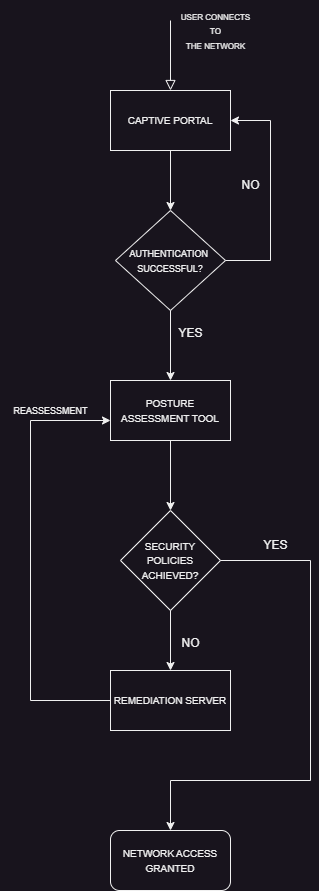

The diagram above was exported from draw.io. Its source (the exported page's mxGraphModel, read from the mxfile embedded in the PNG):
<mxGraphModel dx="798" dy="505" grid="1" gridSize="10" guides="1" tooltips="1" connect="1" arrows="1" fold="1" page="1" pageScale="1" pageWidth="827" pageHeight="1169" math="0" shadow="0">
  <root>
    <mxCell id="WIyWlLk6GJQsqaUBKTNV-0" />
    <mxCell id="WIyWlLk6GJQsqaUBKTNV-1" parent="WIyWlLk6GJQsqaUBKTNV-0" />
    <mxCell id="WIyWlLk6GJQsqaUBKTNV-2" value="" style="rounded=0;html=1;jettySize=auto;orthogonalLoop=1;fontSize=11;endArrow=block;endFill=0;endSize=8;strokeWidth=1;shadow=0;labelBackgroundColor=none;edgeStyle=orthogonalEdgeStyle;" parent="WIyWlLk6GJQsqaUBKTNV-1" edge="1">
      <mxGeometry relative="1" as="geometry">
        <mxPoint x="220" y="80" as="sourcePoint" />
        <mxPoint x="220" y="150" as="targetPoint" />
      </mxGeometry>
    </mxCell>
    <mxCell id="zIXOa-z0TaqbbVWOZvsY-0" value="&lt;font style=&quot;font-size: 10px;&quot;&gt;CAPTIVE PORTAL&lt;/font&gt;" style="rounded=0;whiteSpace=wrap;html=1;" parent="WIyWlLk6GJQsqaUBKTNV-1" vertex="1">
      <mxGeometry x="160" y="150" width="120" height="60" as="geometry" />
    </mxCell>
    <mxCell id="zIXOa-z0TaqbbVWOZvsY-1" value="&lt;font style=&quot;font-size: 9px;&quot;&gt;AUTHENTICATION&amp;nbsp;&lt;br&gt;SUCCESSFUL?&lt;/font&gt;" style="rhombus;whiteSpace=wrap;html=1;" parent="WIyWlLk6GJQsqaUBKTNV-1" vertex="1">
      <mxGeometry x="165" y="270" width="110" height="100" as="geometry" />
    </mxCell>
    <mxCell id="zIXOa-z0TaqbbVWOZvsY-2" value="" style="endArrow=classic;html=1;rounded=0;exitX=0.5;exitY=1;exitDx=0;exitDy=0;entryX=0.5;entryY=0;entryDx=0;entryDy=0;" parent="WIyWlLk6GJQsqaUBKTNV-1" source="zIXOa-z0TaqbbVWOZvsY-0" target="zIXOa-z0TaqbbVWOZvsY-1" edge="1">
      <mxGeometry width="50" height="50" relative="1" as="geometry">
        <mxPoint x="390" y="300" as="sourcePoint" />
        <mxPoint x="440" y="250" as="targetPoint" />
      </mxGeometry>
    </mxCell>
    <mxCell id="zIXOa-z0TaqbbVWOZvsY-3" value="" style="endArrow=classic;html=1;rounded=0;exitX=1;exitY=0.5;exitDx=0;exitDy=0;entryX=1;entryY=0.5;entryDx=0;entryDy=0;" parent="WIyWlLk6GJQsqaUBKTNV-1" source="zIXOa-z0TaqbbVWOZvsY-1" target="zIXOa-z0TaqbbVWOZvsY-0" edge="1">
      <mxGeometry width="50" height="50" relative="1" as="geometry">
        <mxPoint x="390" y="300" as="sourcePoint" />
        <mxPoint x="320" y="180" as="targetPoint" />
        <Array as="points">
          <mxPoint x="320" y="320" />
          <mxPoint x="320" y="180" />
        </Array>
      </mxGeometry>
    </mxCell>
    <mxCell id="zIXOa-z0TaqbbVWOZvsY-4" value="NO&lt;br&gt;" style="text;html=1;align=center;verticalAlign=middle;resizable=0;points=[];autosize=1;strokeColor=none;fillColor=none;" parent="WIyWlLk6GJQsqaUBKTNV-1" vertex="1">
      <mxGeometry x="280" y="230" width="40" height="30" as="geometry" />
    </mxCell>
    <mxCell id="zIXOa-z0TaqbbVWOZvsY-5" value="" style="endArrow=classic;html=1;rounded=0;exitX=0.5;exitY=1;exitDx=0;exitDy=0;" parent="WIyWlLk6GJQsqaUBKTNV-1" source="zIXOa-z0TaqbbVWOZvsY-1" edge="1">
      <mxGeometry width="50" height="50" relative="1" as="geometry">
        <mxPoint x="390" y="380" as="sourcePoint" />
        <mxPoint x="220" y="440" as="targetPoint" />
      </mxGeometry>
    </mxCell>
    <mxCell id="zIXOa-z0TaqbbVWOZvsY-6" value="YES" style="text;html=1;align=center;verticalAlign=middle;resizable=0;points=[];autosize=1;strokeColor=none;fillColor=none;" parent="WIyWlLk6GJQsqaUBKTNV-1" vertex="1">
      <mxGeometry x="215" y="378" width="50" height="30" as="geometry" />
    </mxCell>
    <mxCell id="zIXOa-z0TaqbbVWOZvsY-7" value="&lt;font style=&quot;font-size: 10px;&quot;&gt;POSTURE ASSESSMENT TOOL&lt;/font&gt;" style="rounded=0;whiteSpace=wrap;html=1;" parent="WIyWlLk6GJQsqaUBKTNV-1" vertex="1">
      <mxGeometry x="160" y="440" width="120" height="60" as="geometry" />
    </mxCell>
    <mxCell id="zIXOa-z0TaqbbVWOZvsY-8" value="" style="endArrow=classic;html=1;rounded=0;exitX=0.5;exitY=1;exitDx=0;exitDy=0;entryX=0.5;entryY=0;entryDx=0;entryDy=0;" parent="WIyWlLk6GJQsqaUBKTNV-1" source="zIXOa-z0TaqbbVWOZvsY-7" target="zIXOa-z0TaqbbVWOZvsY-9" edge="1">
      <mxGeometry width="50" height="50" relative="1" as="geometry">
        <mxPoint x="390" y="620" as="sourcePoint" />
        <mxPoint x="218" y="570" as="targetPoint" />
      </mxGeometry>
    </mxCell>
    <mxCell id="zIXOa-z0TaqbbVWOZvsY-9" value="&lt;font style=&quot;font-size: 10px;&quot;&gt;SECURITY POLICIES ACHIEVED?&lt;/font&gt;" style="rhombus;whiteSpace=wrap;html=1;" parent="WIyWlLk6GJQsqaUBKTNV-1" vertex="1">
      <mxGeometry x="170" y="570" width="100" height="100" as="geometry" />
    </mxCell>
    <mxCell id="zIXOa-z0TaqbbVWOZvsY-10" value="" style="endArrow=classic;html=1;rounded=0;exitX=0.5;exitY=1;exitDx=0;exitDy=0;" parent="WIyWlLk6GJQsqaUBKTNV-1" source="zIXOa-z0TaqbbVWOZvsY-9" target="zIXOa-z0TaqbbVWOZvsY-11" edge="1">
      <mxGeometry width="50" height="50" relative="1" as="geometry">
        <mxPoint x="390" y="680" as="sourcePoint" />
        <mxPoint x="220" y="720" as="targetPoint" />
      </mxGeometry>
    </mxCell>
    <mxCell id="zIXOa-z0TaqbbVWOZvsY-11" value="&lt;font style=&quot;font-size: 10px;&quot;&gt;REMEDIATION SERVER&lt;/font&gt;" style="rounded=0;whiteSpace=wrap;html=1;" parent="WIyWlLk6GJQsqaUBKTNV-1" vertex="1">
      <mxGeometry x="160" y="730" width="120" height="60" as="geometry" />
    </mxCell>
    <mxCell id="zIXOa-z0TaqbbVWOZvsY-12" value="NO" style="text;html=1;align=center;verticalAlign=middle;resizable=0;points=[];autosize=1;strokeColor=none;fillColor=none;" parent="WIyWlLk6GJQsqaUBKTNV-1" vertex="1">
      <mxGeometry x="220" y="688" width="40" height="30" as="geometry" />
    </mxCell>
    <mxCell id="zIXOa-z0TaqbbVWOZvsY-13" value="" style="endArrow=classic;html=1;rounded=0;exitX=1;exitY=0.5;exitDx=0;exitDy=0;" parent="WIyWlLk6GJQsqaUBKTNV-1" source="zIXOa-z0TaqbbVWOZvsY-9" edge="1">
      <mxGeometry width="50" height="50" relative="1" as="geometry">
        <mxPoint x="390" y="680" as="sourcePoint" />
        <mxPoint x="220" y="890" as="targetPoint" />
        <Array as="points">
          <mxPoint x="360" y="620" />
          <mxPoint x="360" y="840" />
          <mxPoint x="220" y="840" />
        </Array>
      </mxGeometry>
    </mxCell>
    <mxCell id="zIXOa-z0TaqbbVWOZvsY-15" value="YES" style="text;html=1;align=center;verticalAlign=middle;resizable=0;points=[];autosize=1;strokeColor=none;fillColor=none;" parent="WIyWlLk6GJQsqaUBKTNV-1" vertex="1">
      <mxGeometry x="300" y="590" width="50" height="30" as="geometry" />
    </mxCell>
    <mxCell id="zIXOa-z0TaqbbVWOZvsY-16" value="" style="endArrow=classic;html=1;rounded=0;exitX=0;exitY=0.5;exitDx=0;exitDy=0;" parent="WIyWlLk6GJQsqaUBKTNV-1" source="zIXOa-z0TaqbbVWOZvsY-11" edge="1">
      <mxGeometry width="50" height="50" relative="1" as="geometry">
        <mxPoint x="390" y="680" as="sourcePoint" />
        <mxPoint x="160" y="480" as="targetPoint" />
        <Array as="points">
          <mxPoint x="80" y="760" />
          <mxPoint x="80" y="480" />
        </Array>
      </mxGeometry>
    </mxCell>
    <mxCell id="zIXOa-z0TaqbbVWOZvsY-17" value="&lt;font style=&quot;font-size: 9px;&quot;&gt;REASSESSMENT&lt;/font&gt;" style="text;html=1;align=center;verticalAlign=middle;resizable=0;points=[];autosize=1;strokeColor=none;fillColor=none;" parent="WIyWlLk6GJQsqaUBKTNV-1" vertex="1">
      <mxGeometry x="50" y="455" width="100" height="30" as="geometry" />
    </mxCell>
    <mxCell id="zIXOa-z0TaqbbVWOZvsY-18" value="&lt;font style=&quot;font-size: 10px;&quot;&gt;NETWORK ACCESS GRANTED&lt;/font&gt;" style="rounded=1;whiteSpace=wrap;html=1;" parent="WIyWlLk6GJQsqaUBKTNV-1" vertex="1">
      <mxGeometry x="160" y="890" width="120" height="60" as="geometry" />
    </mxCell>
    <mxCell id="zIXOa-z0TaqbbVWOZvsY-20" value="&lt;font style=&quot;font-size: 8px;&quot;&gt;USER CONNECTS&lt;br&gt;TO&lt;br&gt;THE NETWORK&lt;/font&gt;" style="text;html=1;align=center;verticalAlign=middle;resizable=0;points=[];autosize=1;strokeColor=none;fillColor=none;" parent="WIyWlLk6GJQsqaUBKTNV-1" vertex="1">
      <mxGeometry x="220" y="60" width="90" height="60" as="geometry" />
    </mxCell>
  </root>
</mxGraphModel>